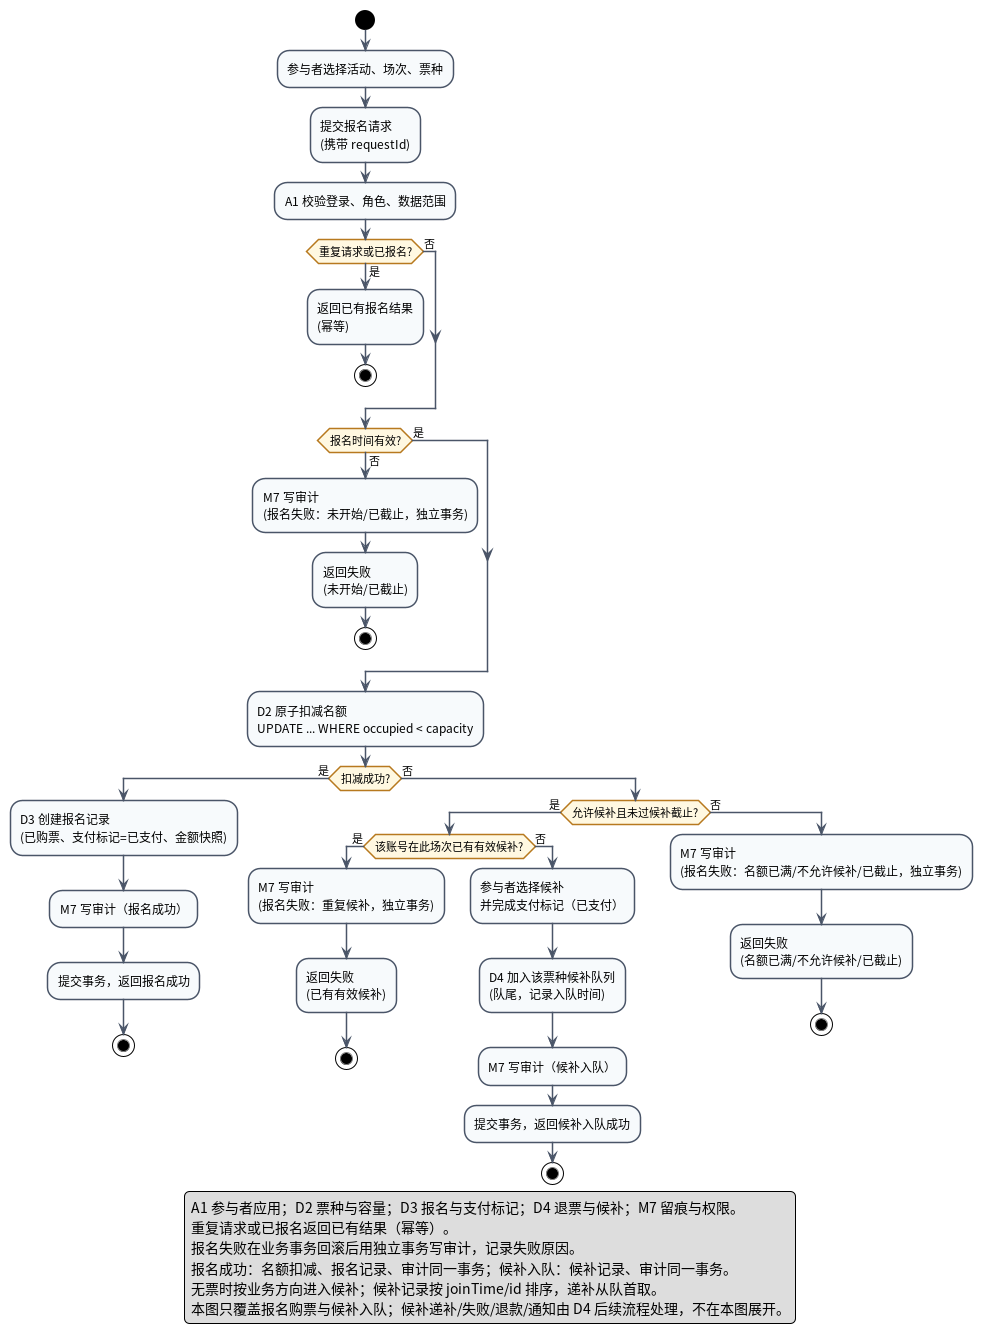

The diagram above was rendered by PlantUML. Its source (embedded in the PNG):
@startuml UML活动图_报名购票
skinparam shadowing false
skinparam defaultFontName "Noto Sans CJK SC"
skinparam ArrowColor #4A5568
skinparam ActivityBackgroundColor #F7FAFC
skinparam ActivityBorderColor #4A5568
skinparam ActivityDiamondBackgroundColor #FFF8E1
skinparam ActivityDiamondBorderColor #B7791F
skinparam noteBackgroundColor #F7FAFC
skinparam noteBorderColor #4A5568

start
:参与者选择活动、场次、票种;
:提交报名请求\n(携带 requestId);
:A1 校验登录、角色、数据范围;

if (重复请求或已报名?) then (是)
  :返回已有报名结果\n(幂等);
  stop
else (否)
endif

if (报名时间有效?) then (否)
  :M7 写审计\n(报名失败：未开始/已截止，独立事务);
  :返回失败\n(未开始/已截止);
  stop
else (是)
endif

:D2 原子扣减名额\nUPDATE ... WHERE occupied < capacity;
if (扣减成功?) then (是)
  :D3 创建报名记录\n(已购票、支付标记=已支付、金额快照);
  :M7 写审计（报名成功）;
  :提交事务，返回报名成功;
  stop
else (否)
  if (允许候补且未过候补截止?) then (是)
    if (该账号在此场次已有有效候补?) then (是)
      :M7 写审计\n(报名失败：重复候补，独立事务);
      :返回失败\n(已有有效候补);
      stop
    else (否)
      :参与者选择候补\n并完成支付标记（已支付）;
      :D4 加入该票种候补队列\n(队尾，记录入队时间);
      :M7 写审计（候补入队）;
      :提交事务，返回候补入队成功;
      stop
    endif
  else (否)
    :M7 写审计\n(报名失败：名额已满/不允许候补/已截止，独立事务);
    :返回失败\n(名额已满/不允许候补/已截止);
    stop
  endif
endif

legend bottom
  A1 参与者应用；D2 票种与容量；D3 报名与支付标记；D4 退票与候补；M7 留痕与权限。
  重复请求或已报名返回已有结果（幂等）。
  报名失败在业务事务回滚后用独立事务写审计，记录失败原因。
  报名成功：名额扣减、报名记录、审计同一事务；候补入队：候补记录、审计同一事务。
  无票时按业务方向进入候补；候补记录按 joinTime/id 排序，递补从队首取。
  本图只覆盖报名购票与候补入队；候补递补/失败/退款/通知由 D4 后续流程处理，不在本图展开。
endlegend
@enduml